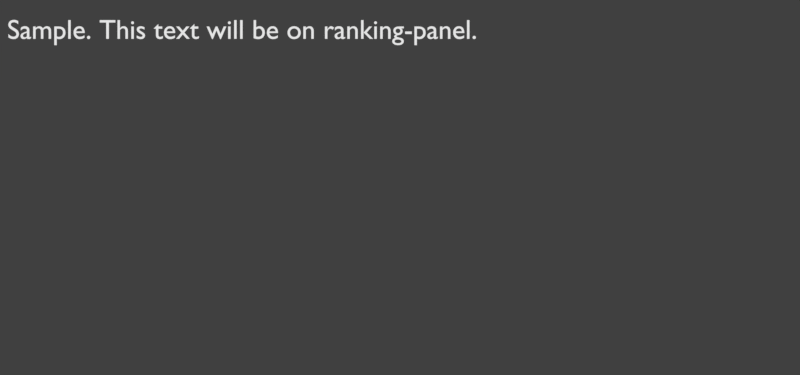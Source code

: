 # Source: ranking-panel.blend  (saved by Blender 2.79.0; exported with 4.5.12 LTS)
import bpy
from mathutils import Matrix  # noqa: F401  (used for matrix-valued properties, if any)

bpy.ops.wm.read_factory_settings(use_empty=True)
scene = bpy.context.scene
scene.name = 'ranking-panel'

# ---- collections
col_collection_1 = bpy.data.collections.new('Collection 1'); scene.collection.children.link(col_collection_1)

# ---- images (referenced by path relative to the original .blend; pixels are not part of the script)
import os
ASSET_DIR = os.environ.get("B2B_ASSET_DIR", "")  # directory of the original .blend (textures are referenced by path, not embedded)
HERE = os.path.dirname(os.path.abspath(__file__))  # packed textures are extracted next to this script under _unpacked/

def load_image(name, relpath, width, height, colorspace="sRGB"):
    """Load a texture the original file referenced (path relative to the .blend, or extracted next to this script)."""
    p = next((c for c in (os.path.join(HERE, relpath), os.path.join(ASSET_DIR, relpath)) if relpath and os.path.exists(c)), "")
    if p:
        img = bpy.data.images.load(p, check_existing=True)
        img.name = name
    else:  # same state as the original file: an image datablock whose file is absent (Cycles renders it pink)
        img = bpy.data.images.new(name, width, height)
        img.source = "FILE"
        img.filepath = "//" + (relpath or name)
    img.colorspace_settings.name = colorspace
    return img
img_2840x1333black = load_image('2840x1333black', '_unpacked/2840x1333black.30ab88e4.png', 2840, 1333, 'sRGB')

# ---- materials (node trees are filled in below, after node groups)
mat_ranking_panel_2x = bpy.data.materials.new('ranking-panel@2x')
mat_ranking_panel_2x.alpha_threshold = 0.0
mat_ranking_panel_2x.roughness = 0.5
mat_white__23trans = bpy.data.materials.new('white-.23trans')
mat_white__23trans.alpha_threshold = 0.0
mat_white__23trans.roughness = 0.5

# ---- material node trees
mat_ranking_panel_2x.use_nodes = True; mat_ranking_panel_2x.node_tree.nodes.clear()
_N = mat_ranking_panel_2x.node_tree.nodes; _L = mat_ranking_panel_2x.node_tree.links
n0 = _N.new('ShaderNodeOutputMaterial'); n0.name = 'Material Output'; n0.location = (463, 297)
n1 = _N.new('ShaderNodeTexImage'); n1.name = 'Image Texture'; n1.location = (-137, 163)
n1.width = 140
n1.image = img_2840x1333black
n2 = _N.new('ShaderNodeBsdfTransparent'); n2.name = 'Transparent BSDF'; n2.location = (63, 263)
n3 = _N.new('ShaderNodeMixShader'); n3.name = 'Mix Shader'; n3.location = (263, 297)
n4 = _N.new('ShaderNodeEmission'); n4.name = 'Emission'; n4.location = (63, 163)
_L.new(n3.outputs[0], n0.inputs[0])
_L.new(n1.outputs[1], n3.inputs[0])
_L.new(n2.outputs[0], n3.inputs[1])
_L.new(n4.outputs[0], n3.inputs[2])
_L.new(n1.outputs[0], n4.inputs[0])
n0.is_active_output = True
mat_white__23trans.use_nodes = True; mat_white__23trans.node_tree.nodes.clear()
_N = mat_white__23trans.node_tree.nodes; _L = mat_white__23trans.node_tree.links
n0 = _N.new('ShaderNodeOutputMaterial'); n0.name = 'Material Output'; n0.location = (300, 300)
n1 = _N.new('ShaderNodeMixShader'); n1.name = 'Mix Shader'; n1.location = (10, 300)
n1.inputs[0].default_value = 0.23
n2 = _N.new('ShaderNodeEmission'); n2.name = 'Emission'; n2.location = (-180, 200)
n3 = _N.new('ShaderNodeBsdfTransparent'); n3.name = 'Transparent BSDF'; n3.location = (-180, 100)
_L.new(n1.outputs[0], n0.inputs[0])
_L.new(n2.outputs[0], n1.inputs[1])
_L.new(n3.outputs[0], n1.inputs[2])
n0.is_active_output = True

# ---- world
world_world_012 = bpy.data.worlds.new('World.012'); scene.world = world_world_012
world_world_012.color = (0.05088, 0.05088, 0.05088)
world_world_012.use_sun_shadow = False
world_world_012.sun_shadow_jitter_overblur = 0.0
world_world_012.cycles.sampling_method = 'MANUAL'

# ---- cameras
cam_camera_055 = bpy.data.cameras.new('Camera.055')
cam_camera_055.type = 'ORTHO'
cam_camera_055.clip_end = 100.0
cam_camera_055.lens = 35.0
cam_camera_055.sensor_width = 32.0
cam_camera_055.sensor_height = 18.0
cam_camera_055.ortho_scale = 4.2
cam_camera_055.dof.focus_distance = 0.0

# ---- meshes
me_ranking_panel_2x_002 = bpy.data.meshes.new('ranking-panel@2x.002')
me_ranking_panel_2x_002.from_pydata([(-1.065, -0.5, 0.0), (1.065, -0.5, 0.0), (-1.065, 0.5, 0.0), (1.065, 0.5, 0.0)], [], [(0, 1, 3, 2)])
_uv = me_ranking_panel_2x_002.uv_layers.new(name='UVMap')
_uv.uv.foreach_set('vector', [0.0, 0.0, 1.0, 0.0, 1.0, 1.0, 0.0, 1.0])
me_ranking_panel_2x_002.materials.append(mat_ranking_panel_2x)
me_ranking_panel_2x_002.use_remesh_preserve_volume = False
me_ranking_panel_2x_002.use_remesh_preserve_attributes = False
me_ranking_panel_2x_002.use_mirror_vertex_groups = False
me_ranking_panel_2x_002.update()

# ---- curves / text
txt_score = bpy.data.curves.new('score', 'FONT')
txt_score.dimensions = '2D'
txt_score.body = 'Sample. This text will be on ranking-panel.'
txt_score.materials.append(mat_white__23trans)
txt_score.use_path_clamp = True
txt_score.bevel_resolution = 0
txt_score.align_y = 'CENTER'
txt_score.size = 0.21
txt_score.space_line = 0.5

# ---- objects
ob_ranking_panel_2x = bpy.data.objects.new('ranking-panel@2x', me_ranking_panel_2x_002)
ob_score = bpy.data.objects.new('score', txt_score)
ob_cam_continue_002 = bpy.data.objects.new('cam.continue.002', cam_camera_055)

# ---- transforms, parenting, visibility, modifiers, constraints
ob_ranking_panel_2x.location = (0.0, 0.0, -1.0)
ob_ranking_panel_2x.scale = (1.977, 1.977, 1.977)
ob_ranking_panel_2x.hide_render = True
ob_ranking_panel_2x.lineart.crease_threshold = 0.0
ob_score.location = (-2.062, 0.8238, 0.01)
ob_score.scale = (0.6865, 0.6865, 0.6865)
ob_score.lineart.crease_threshold = 0.0
ob_cam_continue_002.location = (0.0, 0.0, 5.0)
ob_cam_continue_002.lock_rotations_4d = False
ob_cam_continue_002.empty_display_type = 'ARROWS'
ob_cam_continue_002.color = (0.0, 0.0, 0.0, 0.0)
ob_cam_continue_002.display_type = 'WIRE'
ob_cam_continue_002.lineart.crease_threshold = 0.0

# ---- collection membership
col_collection_1.objects.link(ob_ranking_panel_2x)
col_collection_1.objects.link(ob_score)
col_collection_1.objects.link(ob_cam_continue_002)

# ---- scene / render settings (as saved in the file)
scene.camera = ob_cam_continue_002
scene.frame_start = 1; scene.frame_end = 1; scene.frame_set(1)
scene.render.engine = 'CYCLES'
scene.render.image_settings.compression = 0
scene.render.resolution_x = 2840
scene.render.resolution_y = 1333
scene.render.fps = 30
scene.render.dither_intensity = 0.0
scene.render.film_transparent = True
scene.cycles.use_denoising = False
scene.cycles.samples = 20
scene.cycles.sampling_pattern = 'TABULATED_SOBOL'
scene.cycles.light_sampling_threshold = 0.0
scene.cycles.use_adaptive_sampling = False
scene.cycles.use_light_tree = False
scene.cycles.blur_glossy = 0.0
scene.cycles.max_bounces = 6
scene.cycles.diffuse_bounces = 6
scene.cycles.glossy_bounces = 6
scene.cycles.transmission_bounces = 6
scene.cycles.volume_bounces = 6
scene.cycles.transparent_max_bounces = 6
scene.cycles.sample_clamp_indirect = 0.0
scene.view_settings.view_transform = 'Standard'
bpy.context.view_layer.update()
